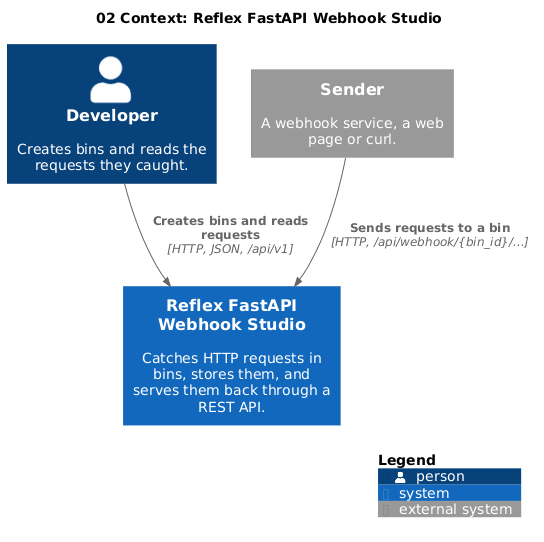

The diagram above was rendered by PlantUML. Its source (embedded in the PNG):
@startuml
!include <C4/C4_Context>

title 02 Context: Reflex FastAPI Webhook Studio

Person(developer, "Developer", "Creates bins and reads the requests they caught.")
System_Ext(sender, "Sender", "A webhook service, a web page or curl.")
System(studio, "Reflex FastAPI Webhook Studio", "Catches HTTP requests in bins, stores them, and serves them back through a REST API.")

Rel(sender, studio, "Sends requests to a bin", "HTTP, /api/webhook/{bin_id}/...")
Rel(developer, studio, "Creates bins and reads requests", "HTTP, JSON, /api/v1")

SHOW_LEGEND()
@enduml